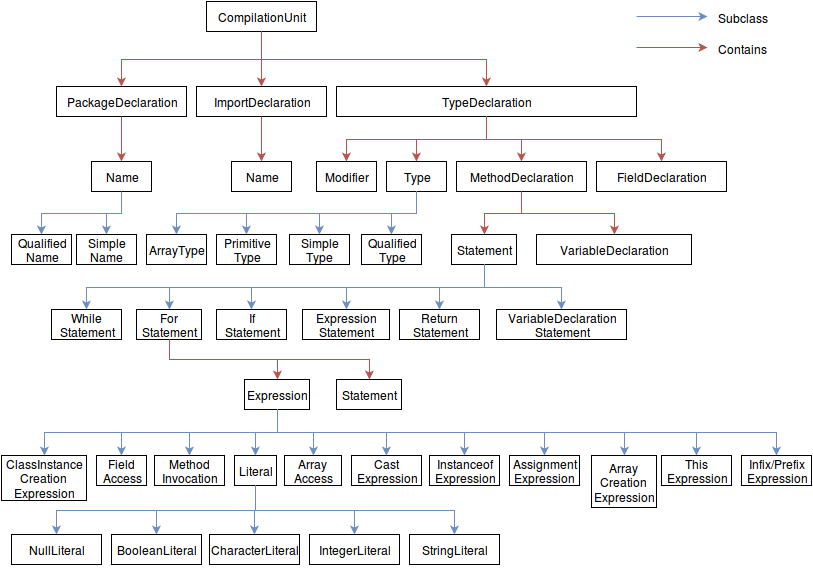

The diagram above was exported from draw.io. Its source (the exported page's mxGraphModel, read from the mxfile embedded in the PNG):
<mxGraphModel dx="1434" dy="810" grid="1" gridSize="10" guides="1" tooltips="1" connect="1" arrows="1" fold="1" page="1" pageScale="1" pageWidth="826" pageHeight="1169" background="#ffffff" math="0">
  <root>
    <mxCell id="0" />
    <mxCell id="1" parent="0" />
    <mxCell id="288668ffec73bd89-2" value="ClassInstance&lt;br&gt;Creation&lt;br&gt;Expression" style="html=1;" vertex="1" parent="1">
      <mxGeometry x="8" y="468" width="85" height="45" as="geometry" />
    </mxCell>
    <mxCell id="288668ffec73bd89-3" value="NullLiteral" style="html=1;" vertex="1" parent="1">
      <mxGeometry x="18" y="547" width="90" height="30" as="geometry" />
    </mxCell>
    <mxCell id="288668ffec73bd89-4" value="Qualified&lt;br&gt;Name" style="html=1;" vertex="1" parent="1">
      <mxGeometry x="18" y="247" width="60" height="30" as="geometry" />
    </mxCell>
    <mxCell id="288668ffec73bd89-87" style="edgeStyle=orthogonalEdgeStyle;rounded=0;html=1;exitX=0.5;exitY=1;jettySize=auto;orthogonalLoop=1;plain-blue" edge="1" parent="1" source="288668ffec73bd89-13" target="288668ffec73bd89-4">
      <mxGeometry relative="1" as="geometry" />
    </mxCell>
    <mxCell id="288668ffec73bd89-64" style="edgeStyle=orthogonalEdgeStyle;rounded=0;html=1;exitX=0.5;exitY=1;entryX=0.5;entryY=0;jettySize=auto;orthogonalLoop=1;plain-blue" edge="1" parent="1" source="288668ffec73bd89-33" target="288668ffec73bd89-2">
      <mxGeometry relative="1" as="geometry" />
    </mxCell>
    <mxCell id="288668ffec73bd89-49" style="edgeStyle=orthogonalEdgeStyle;rounded=0;html=1;exitX=0.5;exitY=1;entryX=0.5;entryY=0;jettySize=auto;orthogonalLoop=1;plain-blue" edge="1" parent="1" source="288668ffec73bd89-35" target="288668ffec73bd89-3">
      <mxGeometry relative="1" as="geometry" />
    </mxCell>
    <mxCell id="288668ffec73bd89-6" value="CompilationUnit" style="html=1;" vertex="1" parent="1">
      <mxGeometry x="213" y="14" width="110" height="30" as="geometry" />
    </mxCell>
    <mxCell id="288668ffec73bd89-7" style="edgeStyle=orthogonalEdgeStyle;rounded=0;html=1;exitX=0.5;exitY=1;jettySize=auto;orthogonalLoop=1;plain-red" edge="1" parent="1" source="288668ffec73bd89-6">
      <mxGeometry relative="1" as="geometry">
        <mxPoint x="128" y="99" as="targetPoint" />
      </mxGeometry>
    </mxCell>
    <mxCell id="288668ffec73bd89-8" value="TypeDeclaration" style="html=1;" vertex="1" parent="1">
      <mxGeometry x="343" y="99" width="300" height="30" as="geometry" />
    </mxCell>
    <mxCell id="288668ffec73bd89-9" value="ImportDeclaration" style="html=1;" vertex="1" parent="1">
      <mxGeometry x="203" y="99" width="130" height="30" as="geometry" />
    </mxCell>
    <mxCell id="288668ffec73bd89-10" style="edgeStyle=orthogonalEdgeStyle;rounded=0;html=1;exitX=0.5;exitY=1;entryX=0.5;entryY=0;jettySize=auto;orthogonalLoop=1;plain-red" edge="1" parent="1" source="288668ffec73bd89-6" target="288668ffec73bd89-9">
      <mxGeometry relative="1" as="geometry" />
    </mxCell>
    <mxCell id="288668ffec73bd89-11" value="PackageDeclaration" style="html=1;" vertex="1" parent="1">
      <mxGeometry x="63" y="99" width="130" height="30" as="geometry" />
    </mxCell>
    <mxCell id="288668ffec73bd89-12" style="edgeStyle=orthogonalEdgeStyle;rounded=0;html=1;exitX=0.5;exitY=1;jettySize=auto;orthogonalLoop=1;plain-red" edge="1" parent="1" source="288668ffec73bd89-6" target="288668ffec73bd89-8">
      <mxGeometry relative="1" as="geometry" />
    </mxCell>
    <mxCell id="288668ffec73bd89-13" value="Name" style="html=1;" vertex="1" parent="1">
      <mxGeometry x="98" y="174" width="60" height="30" as="geometry" />
    </mxCell>
    <mxCell id="288668ffec73bd89-14" style="edgeStyle=orthogonalEdgeStyle;rounded=0;html=1;exitX=0.5;exitY=1;jettySize=auto;orthogonalLoop=1;plain-red" edge="1" parent="1" source="288668ffec73bd89-11" target="288668ffec73bd89-13">
      <mxGeometry relative="1" as="geometry" />
    </mxCell>
    <mxCell id="288668ffec73bd89-15" value="Name" style="html=1;" vertex="1" parent="1">
      <mxGeometry x="238" y="174" width="60" height="30" as="geometry" />
    </mxCell>
    <mxCell id="288668ffec73bd89-16" value="Modifier" style="html=1;" vertex="1" parent="1">
      <mxGeometry x="323" y="174" width="60" height="30" as="geometry" />
    </mxCell>
    <mxCell id="288668ffec73bd89-17" value="Type" style="html=1;" vertex="1" parent="1">
      <mxGeometry x="393" y="174" width="60" height="30" as="geometry" />
    </mxCell>
    <mxCell id="288668ffec73bd89-18" value="MethodDeclaration" style="html=1;" vertex="1" parent="1">
      <mxGeometry x="463" y="174" width="130" height="30" as="geometry" />
    </mxCell>
    <mxCell id="288668ffec73bd89-19" value="FieldDeclaration" style="html=1;" vertex="1" parent="1">
      <mxGeometry x="603" y="174" width="130" height="30" as="geometry" />
    </mxCell>
    <mxCell id="288668ffec73bd89-20" value="VariableDeclaration" style="html=1;" vertex="1" parent="1">
      <mxGeometry x="543" y="247" width="155" height="30" as="geometry" />
    </mxCell>
    <mxCell id="288668ffec73bd89-21" style="edgeStyle=orthogonalEdgeStyle;rounded=0;html=1;exitX=1;exitY=0.5;entryX=1;entryY=0.5;jettySize=auto;orthogonalLoop=1;" edge="1" parent="1" source="288668ffec73bd89-20" target="288668ffec73bd89-20">
      <mxGeometry relative="1" as="geometry" />
    </mxCell>
    <mxCell id="288668ffec73bd89-22" value="Statement" style="html=1;" vertex="1" parent="1">
      <mxGeometry x="458" y="247" width="65" height="30" as="geometry" />
    </mxCell>
    <mxCell id="288668ffec73bd89-23" style="edgeStyle=orthogonalEdgeStyle;rounded=0;html=1;exitX=1;exitY=0.5;entryX=1;entryY=0.5;jettySize=auto;orthogonalLoop=1;" edge="1" parent="1" source="288668ffec73bd89-22" target="288668ffec73bd89-22">
      <mxGeometry x="523" y="262" as="geometry" />
    </mxCell>
    <mxCell id="288668ffec73bd89-24" value="While&lt;br&gt;Statement" style="html=1;" vertex="1" parent="1">
      <mxGeometry x="58" y="322" width="70" height="30" as="geometry" />
    </mxCell>
    <mxCell id="288668ffec73bd89-25" value="Return&lt;br&gt;Statement" style="html=1;" vertex="1" parent="1">
      <mxGeometry x="406" y="322" width="80" height="30" as="geometry" />
    </mxCell>
    <mxCell id="288668ffec73bd89-26" value="If&lt;br&gt;Statement" style="html=1;" vertex="1" parent="1">
      <mxGeometry x="223" y="322" width="70" height="30" as="geometry" />
    </mxCell>
    <mxCell id="288668ffec73bd89-27" value="For&lt;br&gt;Statement" style="html=1;" vertex="1" parent="1">
      <mxGeometry x="143" y="322" width="65" height="30" as="geometry" />
    </mxCell>
    <mxCell id="288668ffec73bd89-28" style="edgeStyle=orthogonalEdgeStyle;rounded=0;html=1;exitX=0.75;exitY=0;entryX=0.75;entryY=0;jettySize=auto;orthogonalLoop=1;" edge="1" parent="1" source="288668ffec73bd89-26" target="288668ffec73bd89-26">
      <mxGeometry relative="1" as="geometry" />
    </mxCell>
    <mxCell id="288668ffec73bd89-29" style="edgeStyle=orthogonalEdgeStyle;rounded=0;html=1;exitX=0.5;exitY=1;jettySize=auto;orthogonalLoop=1;plain-blue" edge="1" parent="1" source="288668ffec73bd89-22" target="288668ffec73bd89-24">
      <mxGeometry relative="1" as="geometry" />
    </mxCell>
    <mxCell id="288668ffec73bd89-30" style="edgeStyle=orthogonalEdgeStyle;rounded=0;html=1;exitX=0.5;exitY=1;jettySize=auto;orthogonalLoop=1;plain-blue" edge="1" parent="1" source="288668ffec73bd89-22" target="288668ffec73bd89-27">
      <mxGeometry relative="1" as="geometry" />
    </mxCell>
    <mxCell id="288668ffec73bd89-31" style="edgeStyle=orthogonalEdgeStyle;rounded=0;html=1;exitX=0.5;exitY=1;jettySize=auto;orthogonalLoop=1;plain-blue" edge="1" parent="1" source="288668ffec73bd89-22" target="288668ffec73bd89-25">
      <mxGeometry relative="1" as="geometry" />
    </mxCell>
    <mxCell id="288668ffec73bd89-32" value="Statement" style="html=1;" vertex="1" parent="1">
      <mxGeometry x="343" y="392" width="65" height="30" as="geometry" />
    </mxCell>
    <mxCell id="288668ffec73bd89-33" value="Expression" style="html=1;" vertex="1" parent="1">
      <mxGeometry x="251" y="392" width="65" height="30" as="geometry" />
    </mxCell>
    <mxCell id="288668ffec73bd89-34" style="edgeStyle=orthogonalEdgeStyle;rounded=0;html=1;exitX=0.75;exitY=0;entryX=0.75;entryY=0;jettySize=auto;orthogonalLoop=1;" edge="1" parent="1" source="288668ffec73bd89-32" target="288668ffec73bd89-32">
      <mxGeometry relative="1" as="geometry" />
    </mxCell>
    <mxCell id="288668ffec73bd89-35" value="Literal" style="html=1;" vertex="1" parent="1">
      <mxGeometry x="241" y="468" width="42" height="30" as="geometry" />
    </mxCell>
    <mxCell id="288668ffec73bd89-36" value="Field&lt;br&gt;Access" style="html=1;" vertex="1" parent="1">
      <mxGeometry x="103" y="468" width="50" height="30" as="geometry" />
    </mxCell>
    <mxCell id="288668ffec73bd89-37" value="Method&lt;br&gt;Invocation" style="html=1;" vertex="1" parent="1">
      <mxGeometry x="161" y="468" width="70" height="30" as="geometry" />
    </mxCell>
    <mxCell id="288668ffec73bd89-38" value="Array&lt;br&gt;Access" style="html=1;" vertex="1" parent="1">
      <mxGeometry x="291" y="468" width="57" height="30" as="geometry" />
    </mxCell>
    <mxCell id="288668ffec73bd89-39" value="Cast&lt;br&gt;Expression" style="html=1;" vertex="1" parent="1">
      <mxGeometry x="358" y="468" width="70" height="30" as="geometry" />
    </mxCell>
    <mxCell id="288668ffec73bd89-40" style="edgeStyle=orthogonalEdgeStyle;rounded=0;html=1;exitX=0.5;exitY=0;entryX=0.5;entryY=0;jettySize=auto;orthogonalLoop=1;" edge="1" parent="1" source="288668ffec73bd89-37" target="288668ffec73bd89-37">
      <mxGeometry relative="1" as="geometry" />
    </mxCell>
    <mxCell id="288668ffec73bd89-41" style="edgeStyle=orthogonalEdgeStyle;rounded=0;html=1;exitX=0;exitY=0.5;entryX=0;entryY=0.5;jettySize=auto;orthogonalLoop=1;" edge="1" parent="1" source="288668ffec73bd89-39" target="288668ffec73bd89-39">
      <mxGeometry relative="1" as="geometry" />
    </mxCell>
    <mxCell id="288668ffec73bd89-42" value="Instanceof&lt;br&gt;Expression" style="html=1;" vertex="1" parent="1">
      <mxGeometry x="436" y="468" width="70" height="30" as="geometry" />
    </mxCell>
    <mxCell id="288668ffec73bd89-43" value="Assignment&lt;br&gt;Expression" style="html=1;" vertex="1" parent="1">
      <mxGeometry x="516" y="468" width="70" height="30" as="geometry" />
    </mxCell>
    <mxCell id="288668ffec73bd89-44" value="BooleanLiteral" style="html=1;" vertex="1" parent="1">
      <mxGeometry x="118" y="547" width="90" height="30" as="geometry" />
    </mxCell>
    <mxCell id="288668ffec73bd89-45" value="CharacterLiteral" style="html=1;" vertex="1" parent="1">
      <mxGeometry x="216" y="547" width="90" height="30" as="geometry" />
    </mxCell>
    <mxCell id="288668ffec73bd89-46" value="StringLiteral" style="html=1;" vertex="1" parent="1">
      <mxGeometry x="416" y="547" width="90" height="30" as="geometry" />
    </mxCell>
    <mxCell id="288668ffec73bd89-47" value="IntegerLiteral" style="html=1;" vertex="1" parent="1">
      <mxGeometry x="316" y="547" width="90" height="30" as="geometry" />
    </mxCell>
    <mxCell id="288668ffec73bd89-48" style="edgeStyle=orthogonalEdgeStyle;rounded=0;html=1;exitX=0.5;exitY=1;entryX=0.5;entryY=1;jettySize=auto;orthogonalLoop=1;" edge="1" parent="1" source="288668ffec73bd89-44" target="288668ffec73bd89-44">
      <mxGeometry relative="1" as="geometry" />
    </mxCell>
    <mxCell id="288668ffec73bd89-50" style="edgeStyle=orthogonalEdgeStyle;rounded=0;html=1;exitX=0.5;exitY=1;entryX=0.5;entryY=0;jettySize=auto;orthogonalLoop=1;plain-blue" edge="1" parent="1" source="288668ffec73bd89-35" target="288668ffec73bd89-44">
      <mxGeometry relative="1" as="geometry" />
    </mxCell>
    <mxCell id="288668ffec73bd89-51" style="edgeStyle=orthogonalEdgeStyle;rounded=0;html=1;exitX=0.5;exitY=1;entryX=0.5;entryY=0;jettySize=auto;orthogonalLoop=1;plain-blue" edge="1" parent="1" source="288668ffec73bd89-35" target="288668ffec73bd89-45">
      <mxGeometry relative="1" as="geometry" />
    </mxCell>
    <mxCell id="288668ffec73bd89-52" style="edgeStyle=orthogonalEdgeStyle;rounded=0;html=1;exitX=0.5;exitY=1;jettySize=auto;orthogonalLoop=1;plain-blue" edge="1" parent="1" source="288668ffec73bd89-35" target="288668ffec73bd89-47">
      <mxGeometry relative="1" as="geometry" />
    </mxCell>
    <mxCell id="288668ffec73bd89-53" style="edgeStyle=orthogonalEdgeStyle;rounded=0;html=1;exitX=0.5;exitY=1;entryX=0.5;entryY=0;jettySize=auto;orthogonalLoop=1;plain-blue" edge="1" parent="1" source="288668ffec73bd89-35" target="288668ffec73bd89-46">
      <mxGeometry relative="1" as="geometry" />
    </mxCell>
    <mxCell id="288668ffec73bd89-54" value="Array&lt;br&gt;Creation&lt;br&gt;Expression" style="html=1;" vertex="1" parent="1">
      <mxGeometry x="598" y="468" width="65" height="52" as="geometry" />
    </mxCell>
    <mxCell id="288668ffec73bd89-55" value="This&lt;br&gt;Expression" style="html=1;" vertex="1" parent="1">
      <mxGeometry x="668" y="468" width="70" height="30" as="geometry" />
    </mxCell>
    <mxCell id="288668ffec73bd89-56" style="edgeStyle=orthogonalEdgeStyle;rounded=0;html=1;exitX=0.5;exitY=1;entryX=0.5;entryY=0;jettySize=auto;orthogonalLoop=1;plain-blue" edge="1" parent="1" source="288668ffec73bd89-33" target="288668ffec73bd89-43">
      <mxGeometry relative="1" as="geometry" />
    </mxCell>
    <mxCell id="288668ffec73bd89-57" style="edgeStyle=orthogonalEdgeStyle;rounded=0;html=1;exitX=0.5;exitY=1;entryX=0.5;entryY=0;jettySize=auto;orthogonalLoop=1;plain-blue" edge="1" parent="1" source="288668ffec73bd89-33" target="288668ffec73bd89-54">
      <mxGeometry relative="1" as="geometry" />
    </mxCell>
    <mxCell id="288668ffec73bd89-58" style="edgeStyle=orthogonalEdgeStyle;rounded=0;html=1;exitX=0.5;exitY=1;entryX=0.5;entryY=0;jettySize=auto;orthogonalLoop=1;plain-blue" edge="1" parent="1" source="288668ffec73bd89-33" target="288668ffec73bd89-55">
      <mxGeometry relative="1" as="geometry" />
    </mxCell>
    <mxCell id="288668ffec73bd89-59" style="edgeStyle=orthogonalEdgeStyle;rounded=0;html=1;exitX=0.5;exitY=1;entryX=0.5;entryY=0;jettySize=auto;orthogonalLoop=1;plain-blue" edge="1" parent="1" source="288668ffec73bd89-33" target="288668ffec73bd89-39">
      <mxGeometry relative="1" as="geometry" />
    </mxCell>
    <mxCell id="288668ffec73bd89-60" style="edgeStyle=orthogonalEdgeStyle;rounded=0;html=1;exitX=0.5;exitY=1;entryX=0.5;entryY=0;jettySize=auto;orthogonalLoop=1;plain-blue" edge="1" parent="1" source="288668ffec73bd89-33" target="288668ffec73bd89-38">
      <mxGeometry relative="1" as="geometry" />
    </mxCell>
    <mxCell id="288668ffec73bd89-61" style="edgeStyle=orthogonalEdgeStyle;rounded=0;html=1;exitX=0.5;exitY=1;jettySize=auto;orthogonalLoop=1;plain-blue" edge="1" parent="1" source="288668ffec73bd89-33" target="288668ffec73bd89-35">
      <mxGeometry relative="1" as="geometry" />
    </mxCell>
    <mxCell id="288668ffec73bd89-62" style="edgeStyle=orthogonalEdgeStyle;rounded=0;html=1;exitX=0.5;exitY=1;jettySize=auto;orthogonalLoop=1;plain-blue" edge="1" parent="1" source="288668ffec73bd89-33" target="288668ffec73bd89-37">
      <mxGeometry relative="1" as="geometry" />
    </mxCell>
    <mxCell id="288668ffec73bd89-63" style="edgeStyle=orthogonalEdgeStyle;rounded=0;html=1;exitX=0.5;exitY=1;jettySize=auto;orthogonalLoop=1;plain-blue" edge="1" parent="1" source="288668ffec73bd89-33" target="288668ffec73bd89-36">
      <mxGeometry relative="1" as="geometry" />
    </mxCell>
    <mxCell id="288668ffec73bd89-65" style="edgeStyle=orthogonalEdgeStyle;rounded=0;html=1;exitX=0.5;exitY=1;jettySize=auto;orthogonalLoop=1;plain-red" edge="1" parent="1" source="288668ffec73bd89-27" target="288668ffec73bd89-33">
      <mxGeometry relative="1" as="geometry" />
    </mxCell>
    <mxCell id="288668ffec73bd89-66" style="edgeStyle=orthogonalEdgeStyle;rounded=0;html=1;exitX=0.5;exitY=1;entryX=0.5;entryY=0;jettySize=auto;orthogonalLoop=1;plain-red" edge="1" parent="1" source="288668ffec73bd89-27" target="288668ffec73bd89-32">
      <mxGeometry relative="1" as="geometry" />
    </mxCell>
    <mxCell id="288668ffec73bd89-67" style="edgeStyle=orthogonalEdgeStyle;rounded=0;html=1;exitX=0.5;exitY=1;jettySize=auto;orthogonalLoop=1;plain-red" edge="1" parent="1" source="288668ffec73bd89-8" target="288668ffec73bd89-16">
      <mxGeometry relative="1" as="geometry" />
    </mxCell>
    <mxCell id="288668ffec73bd89-68" style="edgeStyle=orthogonalEdgeStyle;rounded=0;html=1;exitX=0.5;exitY=1;jettySize=auto;orthogonalLoop=1;plain-red" edge="1" parent="1" source="288668ffec73bd89-8" target="288668ffec73bd89-17">
      <mxGeometry relative="1" as="geometry" />
    </mxCell>
    <mxCell id="288668ffec73bd89-69" style="edgeStyle=orthogonalEdgeStyle;rounded=0;html=1;exitX=0.5;exitY=1;jettySize=auto;orthogonalLoop=1;plain-red" edge="1" parent="1" source="288668ffec73bd89-8" target="288668ffec73bd89-18">
      <mxGeometry relative="1" as="geometry" />
    </mxCell>
    <mxCell id="288668ffec73bd89-70" style="edgeStyle=orthogonalEdgeStyle;rounded=0;html=1;exitX=0.5;exitY=1;entryX=0.5;entryY=0;jettySize=auto;orthogonalLoop=1;plain-red" edge="1" parent="1" source="288668ffec73bd89-8" target="288668ffec73bd89-19">
      <mxGeometry relative="1" as="geometry" />
    </mxCell>
    <mxCell id="288668ffec73bd89-71" style="edgeStyle=orthogonalEdgeStyle;rounded=0;html=1;exitX=0.5;exitY=1;jettySize=auto;orthogonalLoop=1;plain-red" edge="1" parent="1" source="288668ffec73bd89-9" target="288668ffec73bd89-15">
      <mxGeometry relative="1" as="geometry" />
    </mxCell>
    <mxCell id="288668ffec73bd89-72" style="edgeStyle=orthogonalEdgeStyle;rounded=0;html=1;exitX=0.5;exitY=1;jettySize=auto;orthogonalLoop=1;plain-red" edge="1" parent="1" source="288668ffec73bd89-18" target="288668ffec73bd89-22">
      <mxGeometry relative="1" as="geometry" />
    </mxCell>
    <mxCell id="288668ffec73bd89-73" style="edgeStyle=orthogonalEdgeStyle;rounded=0;html=1;exitX=0.5;exitY=1;entryX=0.5;entryY=0;jettySize=auto;orthogonalLoop=1;plain-red" edge="1" parent="1" source="288668ffec73bd89-18" target="288668ffec73bd89-20">
      <mxGeometry relative="1" as="geometry" />
    </mxCell>
    <mxCell id="288668ffec73bd89-74" style="edgeStyle=orthogonalEdgeStyle;rounded=0;html=1;exitX=0.5;exitY=1;entryX=0.5;entryY=0;jettySize=auto;orthogonalLoop=1;plain-blue" edge="1" parent="1" source="288668ffec73bd89-22" target="288668ffec73bd89-26">
      <mxGeometry relative="1" as="geometry" />
    </mxCell>
    <mxCell id="288668ffec73bd89-75" value="Expression&lt;br&gt;Statement" style="html=1;" vertex="1" parent="1">
      <mxGeometry x="309" y="322" width="87" height="30" as="geometry" />
    </mxCell>
    <mxCell id="288668ffec73bd89-76" value="VariableDeclaration&lt;br&gt;Statement" style="html=1;" vertex="1" parent="1">
      <mxGeometry x="503" y="322" width="130" height="30" as="geometry" />
    </mxCell>
    <mxCell id="288668ffec73bd89-77" style="edgeStyle=orthogonalEdgeStyle;rounded=0;html=1;exitX=0.5;exitY=1;jettySize=auto;orthogonalLoop=1;plain-blue" edge="1" parent="1" source="288668ffec73bd89-22" target="288668ffec73bd89-76">
      <mxGeometry relative="1" as="geometry" />
    </mxCell>
    <mxCell id="288668ffec73bd89-78" value="ArrayType" style="html=1;" vertex="1" parent="1">
      <mxGeometry x="153" y="247" width="60" height="30" as="geometry" />
    </mxCell>
    <mxCell id="288668ffec73bd89-79" value="Primitive&lt;br&gt;Type" style="html=1;" vertex="1" parent="1">
      <mxGeometry x="223" y="247" width="60" height="30" as="geometry" />
    </mxCell>
    <mxCell id="288668ffec73bd89-80" value="Simple&lt;br&gt;Type" style="html=1;" vertex="1" parent="1">
      <mxGeometry x="296" y="247" width="60" height="30" as="geometry" />
    </mxCell>
    <mxCell id="288668ffec73bd89-81" value="Qualified&lt;br&gt;Type" style="html=1;" vertex="1" parent="1">
      <mxGeometry x="368" y="247" width="60" height="30" as="geometry" />
    </mxCell>
    <mxCell id="288668ffec73bd89-82" style="edgeStyle=orthogonalEdgeStyle;rounded=0;html=1;exitX=0.5;exitY=1;jettySize=auto;orthogonalLoop=1;plain-blue" edge="1" parent="1" source="288668ffec73bd89-17" target="288668ffec73bd89-78">
      <mxGeometry relative="1" as="geometry" />
    </mxCell>
    <mxCell id="288668ffec73bd89-83" style="edgeStyle=orthogonalEdgeStyle;rounded=0;html=1;exitX=0.5;exitY=1;jettySize=auto;orthogonalLoop=1;plain-blue" edge="1" parent="1" source="288668ffec73bd89-17" target="288668ffec73bd89-79">
      <mxGeometry relative="1" as="geometry" />
    </mxCell>
    <mxCell id="288668ffec73bd89-84" style="edgeStyle=orthogonalEdgeStyle;rounded=0;html=1;exitX=0.5;exitY=1;jettySize=auto;orthogonalLoop=1;plain-blue" edge="1" parent="1" source="288668ffec73bd89-17" target="288668ffec73bd89-80">
      <mxGeometry relative="1" as="geometry" />
    </mxCell>
    <mxCell id="288668ffec73bd89-85" style="edgeStyle=orthogonalEdgeStyle;rounded=0;html=1;exitX=0.5;exitY=1;jettySize=auto;orthogonalLoop=1;plain-blue" edge="1" parent="1" source="288668ffec73bd89-17" target="288668ffec73bd89-81">
      <mxGeometry relative="1" as="geometry" />
    </mxCell>
    <mxCell id="288668ffec73bd89-86" value="Simple&lt;br&gt;Name" style="html=1;" vertex="1" parent="1">
      <mxGeometry x="83" y="247" width="60" height="30" as="geometry" />
    </mxCell>
    <mxCell id="288668ffec73bd89-88" style="edgeStyle=orthogonalEdgeStyle;rounded=0;html=1;exitX=0.5;exitY=1;entryX=0.5;entryY=0;jettySize=auto;orthogonalLoop=1;plain-blue" edge="1" parent="1" source="288668ffec73bd89-13" target="288668ffec73bd89-86">
      <mxGeometry relative="1" as="geometry" />
    </mxCell>
    <mxCell id="288668ffec73bd89-89" value="Infix/Prefix&lt;br&gt;Expression" style="html=1;" vertex="1" parent="1">
      <mxGeometry x="748" y="468" width="70" height="30" as="geometry" />
    </mxCell>
    <mxCell id="288668ffec73bd89-90" style="edgeStyle=orthogonalEdgeStyle;rounded=0;html=1;exitX=0.5;exitY=1;entryX=0.5;entryY=0;jettySize=auto;orthogonalLoop=1;plain-blue" edge="1" parent="1" source="288668ffec73bd89-33" target="288668ffec73bd89-42">
      <mxGeometry relative="1" as="geometry" />
    </mxCell>
    <mxCell id="288668ffec73bd89-91" style="edgeStyle=orthogonalEdgeStyle;rounded=0;html=1;exitX=0.5;exitY=1;jettySize=auto;orthogonalLoop=1;plain-blue" edge="1" parent="1" source="288668ffec73bd89-22" target="288668ffec73bd89-75">
      <mxGeometry relative="1" as="geometry" />
    </mxCell>
    <mxCell id="288668ffec73bd89-92" style="edgeStyle=orthogonalEdgeStyle;rounded=0;html=1;exitX=0.5;exitY=1;jettySize=auto;orthogonalLoop=1;plain-blue" edge="1" parent="1" source="288668ffec73bd89-33" target="288668ffec73bd89-89">
      <mxGeometry relative="1" as="geometry" />
    </mxCell>
    <mxCell id="59ab99dc4f6c4e26-3" style="edgeStyle=orthogonalEdgeStyle;rounded=0;html=1;jettySize=auto;orthogonalLoop=1;plain-red" edge="1" parent="1">
      <mxGeometry x="614" y="60" as="geometry">
        <mxPoint x="643" y="60" as="sourcePoint" />
        <mxPoint x="714" y="60" as="targetPoint" />
      </mxGeometry>
    </mxCell>
    <mxCell id="59ab99dc4f6c4e26-6" value="Contains" style="text;html=1;resizable=0;points=[];;align=center;verticalAlign=middle;labelBackgroundColor=#ffffff;" vertex="1" connectable="0" parent="59ab99dc4f6c4e26-3">
      <mxGeometry relative="1" as="geometry">
        <mxPoint x="69" as="offset" />
      </mxGeometry>
    </mxCell>
    <mxCell id="59ab99dc4f6c4e26-5" style="edgeStyle=orthogonalEdgeStyle;rounded=0;html=1;jettySize=auto;orthogonalLoop=1;plain-blue" edge="1" parent="1">
      <mxGeometry x="614" y="29" as="geometry">
        <mxPoint x="643" y="29" as="sourcePoint" />
        <mxPoint x="714" y="29" as="targetPoint" />
      </mxGeometry>
    </mxCell>
    <mxCell id="59ab99dc4f6c4e26-7" value="Subclass" style="text;html=1;resizable=0;points=[];;align=center;verticalAlign=middle;labelBackgroundColor=#ffffff;" vertex="1" connectable="0" parent="59ab99dc4f6c4e26-5">
      <mxGeometry relative="1" as="geometry">
        <mxPoint x="69" as="offset" />
      </mxGeometry>
    </mxCell>
  </root>
</mxGraphModel>